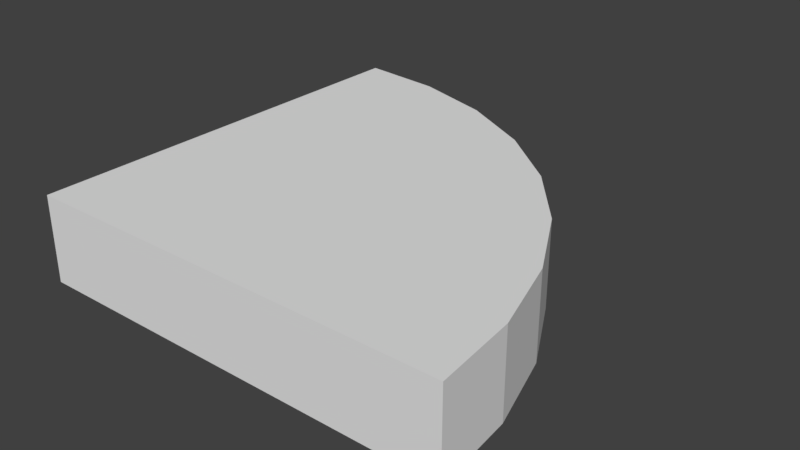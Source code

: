 # Source: LED4.blend  (saved by Blender 2.77.0; exported with 4.5.12 LTS)
import bpy
from mathutils import Matrix  # noqa: F401  (used for matrix-valued properties, if any)

bpy.ops.wm.read_factory_settings(use_empty=True)
scene = bpy.context.scene
scene.name = 'Scene'

# ---- collections
col_collection_1 = bpy.data.collections.new('Collection 1'); scene.collection.children.link(col_collection_1)

# ---- world
world_world = bpy.data.worlds.new('World'); scene.world = world_world
world_world.color = (0.05088, 0.05088, 0.05088)
world_world.use_sun_shadow = False
world_world.sun_shadow_jitter_overblur = 0.0
world_world.cycles.sampling_method = 'MANUAL'

# ---- meshes
me_circle_001 = bpy.data.meshes.new('Circle.001')
me_circle_001.from_pydata([(0.0, 1.0, 0.0), (0.1951, 0.9808, 0.2), (0.3827, 0.9239, 0.2), (0.5556, 0.8315, 0.2), (0.7071, 0.7071, 0.2), (0.8315, 0.5556, 0.2), (0.9239, 0.3827, 0.2), (0.9808, 0.1951, 0.2), (1.0, 9.656e-07, 0.2), (-2.909e-07, 0.0, 0.2), (0.0, 1.0, 0.2), (-2.909e-07, 0.0, 0.0), (1.0, 9.656e-07, 0.0), (0.9808, 0.1951, 0.0), (0.9239, 0.3827, 0.0), (0.8315, 0.5556, 0.0), (0.7071, 0.7071, 0.0), (0.5556, 0.8315, 0.0), (0.3827, 0.9239, 0.0), (0.1951, 0.9808, 0.0)], [], [(13, 14, 6, 7), (0, 11, 9, 10), (17, 18, 2, 3), (14, 15, 5, 6), (11, 12, 8, 9), (18, 19, 1, 2), (15, 16, 4, 5), (12, 13, 7, 8), (19, 0, 10, 1), (16, 17, 3, 4), (1, 10, 9), (2, 1, 9), (3, 2, 9), (4, 3, 9), (5, 4, 9), (6, 5, 9), (7, 6, 9), (8, 7, 9), (19, 11, 0), (18, 11, 19), (17, 11, 18), (16, 11, 17), (15, 11, 16), (14, 11, 15), (13, 11, 14), (12, 11, 13)])
me_circle_001.use_remesh_preserve_volume = False
me_circle_001.use_remesh_preserve_attributes = False
me_circle_001.use_mirror_vertex_groups = False
me_circle_001.update()

# ---- objects
ob_circle = bpy.data.objects.new('Circle', me_circle_001)

# ---- transforms, parenting, visibility, modifiers, constraints
ob_circle.location = (2.909e-07, 0.0, 0.0)
ob_circle.lineart.crease_threshold = 0.0

# ---- collection membership
col_collection_1.objects.link(ob_circle)

# ---- scene / render settings (as saved in the file)
scene.frame_start = 1; scene.frame_end = 250; scene.frame_set(1)
scene.render.engine = 'BLENDER_EEVEE_NEXT'
scene.render.resolution_percentage = 50
scene.render.dither_intensity = 0.0
scene.cycles.use_denoising = False
scene.cycles.samples = 128
scene.cycles.sampling_pattern = 'TABULATED_SOBOL'
scene.cycles.light_sampling_threshold = 0.0
scene.cycles.use_adaptive_sampling = False
scene.cycles.use_light_tree = False
scene.cycles.blur_glossy = 0.0
scene.cycles.sample_clamp_indirect = 0.0
scene.view_settings.view_transform = 'Standard'
bpy.context.view_layer.update()

# ---- added for rendering (the .blend has no active camera and no usable light): camera, sun
cam_auto = bpy.data.cameras.new('AutoCamera')
cam_auto.lens = 50.0
cam_auto.sensor_width = 36.0
cam_auto.clip_end = 1000.0
ob_auto_camera = bpy.data.objects.new('AutoCamera', cam_auto)
scene.collection.objects.link(ob_auto_camera)
ob_auto_camera.location = (1.82149, -1.08578, 1.15719)
ob_auto_camera.rotation_euler = (1.09748, -7.21219e-08, 0.694738)
scene.camera = ob_auto_camera
light_auto_sun = bpy.data.lights.new('AutoSun', 'SUN')
light_auto_sun.energy = 3.0
light_auto_sun.angle = 0.0523599
ob_auto_sun = bpy.data.objects.new('AutoSun', light_auto_sun)
scene.collection.objects.link(ob_auto_sun)
ob_auto_sun.rotation_euler = (0.872665, 0.174533, 0.523599)
bpy.context.view_layer.update()

